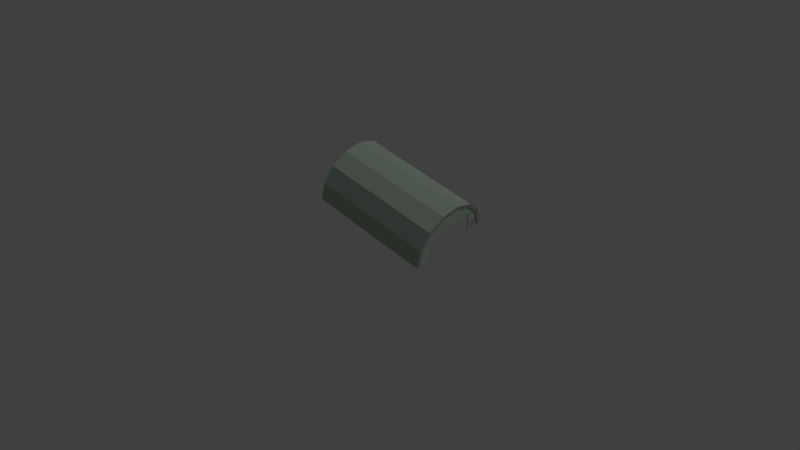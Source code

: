 # Source: SASAirfield.blend  (saved by Blender 2.79.0; exported with 4.5.12 LTS)
import bpy
from mathutils import Matrix  # noqa: F401  (used for matrix-valued properties, if any)

bpy.ops.wm.read_factory_settings(use_empty=True)
scene = bpy.context.scene
scene.name = 'Scene'

# ---- collections
col_collection_1 = bpy.data.collections.new('Collection 1'); scene.collection.children.link(col_collection_1)

# ---- materials (node trees are filled in below, after node groups)
mat_hanger = bpy.data.materials.new('Hanger')
mat_hanger.alpha_threshold = 0.0
mat_hanger.use_transparent_shadow = False
mat_hanger.diffuse_color = (0.2372, 0.2957, 0.2405, 1.0)
mat_hanger.roughness = 0.5
mat_hanger.specular_intensity = 0.0
mat_door = bpy.data.materials.new('Door')
mat_door.alpha_threshold = 0.0
mat_door.use_transparent_shadow = False
mat_door.diffuse_color = (0.1789, 0.1789, 0.1789, 1.0)
mat_door.roughness = 0.5
mat_door.specular_intensity = 0.0
mat_doormid = bpy.data.materials.new('DoorMid')
mat_doormid.alpha_threshold = 0.0
mat_doormid.use_transparent_shadow = False
mat_doormid.diffuse_color = (0.2266, 0.2266, 0.2266, 1.0)
mat_doormid.roughness = 0.5
mat_doormid.specular_intensity = 0.0

# ---- material node trees

# ---- world
world_world = bpy.data.worlds.new('World'); scene.world = world_world
world_world.color = (0.05088, 0.05088, 0.05088)
world_world.use_sun_shadow = False
world_world.sun_shadow_jitter_overblur = 0.0
world_world.cycles.sampling_method = 'MANUAL'

# ---- cameras
cam_camera = bpy.data.cameras.new('Camera')
cam_camera.clip_end = 100.0
cam_camera.lens = 35.0
cam_camera.sensor_width = 32.0
cam_camera.sensor_height = 18.0
cam_camera.ortho_scale = 7.314
cam_camera.dof.focus_distance = 0.0
cam_camera.dof.aperture_fstop = 128.0

# ---- lights
light_lamp_001 = bpy.data.lights.new('Lamp.001', 'SUN')
light_lamp_001.transmission_factor = 0.0
light_lamp_001.cutoff_distance = 30.0
light_lamp_001.angle = 0.1993
light_lamp_001.energy = 0.2
light_lamp_001.shadow_buffer_clip_start = 1.001
light_lamp_001.shadow_soft_size = 0.1
light_lamp_001.shadow_cascade_max_distance = 1000.0
light_lamp = bpy.data.lights.new('Lamp', 'SUN')
light_lamp.transmission_factor = 0.0
light_lamp.cutoff_distance = 30.0
light_lamp.angle = 0.1993
light_lamp.energy = 1.0
light_lamp.shadow_buffer_clip_start = 1.001
light_lamp.shadow_soft_size = 0.1
light_lamp.shadow_cascade_max_distance = 1000.0

# ---- meshes
me_cylinder_002 = bpy.data.meshes.new('Cylinder.002')
me_cylinder_002.from_pydata([(0.75, -0.901, 0.4339), (0.75, 0.901, 0.4339), (1.463, -0.901, 0.4339), (1.463, 0.901, 0.4339), (0.0, 0.901, 0.4339), (0.0, -0.901, 0.4339), (-0.75, -0.901, 0.4339), (-0.75, 0.901, 0.4339), (-1.463, -0.901, 0.4339), (-1.463, 0.901, 0.4339), (0.75, -0.2225, 0.9749), (0.75, -0.6235, 0.7818), (0.75, 0.2225, 0.9749), (0.75, 0.6235, 0.7818), (1.463, -0.2225, 0.9749), (1.463, -0.6235, 0.7818), (1.463, 0.2225, 0.9749), (1.463, 0.6235, 0.7818), (0.0, 0.6235, 0.7818), (0.0, 0.2225, 0.9749), (0.0, -0.2225, 0.9749), (0.0, -0.6235, 0.7818), (-0.75, -0.2225, 0.9749), (-0.75, -0.6235, 0.7818), (-0.75, 0.2225, 0.9749), (-0.75, 0.6235, 0.7818), (-1.463, -0.2225, 0.9749), (-1.463, -0.6235, 0.7818), (-1.463, 0.2225, 0.9749), (-1.463, 0.6235, 0.7818)], [], [(18, 13, 1, 4), (19, 12, 13, 18), (20, 10, 12, 19), (21, 11, 10, 20), (5, 0, 11, 21), (13, 17, 3, 1), (12, 16, 17, 13), (10, 14, 16, 12), (11, 15, 14, 10), (0, 2, 15, 11), (18, 4, 7, 25), (19, 18, 25, 24), (20, 19, 24, 22), (21, 20, 22, 23), (5, 21, 23, 6), (25, 7, 9, 29), (24, 25, 29, 28), (22, 24, 28, 26), (23, 22, 26, 27), (6, 23, 27, 8)])
me_cylinder_002.materials.append(mat_hanger)
me_cylinder_002.use_remesh_preserve_volume = False
me_cylinder_002.use_remesh_preserve_attributes = False
me_cylinder_002.use_mirror_vertex_groups = False
me_cylinder_002.update()
me_cylinder = bpy.data.meshes.new('Cylinder')
me_cylinder.from_pydata([(1.5, 1.0, 5.96e-08), (1.5, -1.0, -1.192e-07), (1.5, -0.901, 0.4339), (1.5, 0.901, 0.4339), (1.5, -0.8105, 0.4091), (1.5, -0.8996, -7.451e-08), (1.5, 0.8105, 0.4091), (1.5, 0.8996, 7.451e-08), (1.466, -0.8105, 0.4091), (1.466, -0.8996, -7.451e-08), (1.486, 0.7448, 0.2027), (1.486, 0.6673, 0.2027), (1.486, 0.6673, -1.589e-09), (1.486, 0.8166, -1.589e-09), (1.466, 0.8105, 0.4091), (1.466, 0.8996, 7.451e-08), (1.486, 0.6132, -1.589e-09), (1.486, -0.6132, -1.589e-09), (1.486, -0.6132, 0.5116), (1.486, 0.6132, 0.5116), (1.486, 0.8996, 7.292e-08), (1.486, 0.8105, 0.4091), (1.486, 0.5609, 0.7221), (1.486, 0.2002, 0.8958), (1.486, -0.2002, 0.8958), (1.486, -0.5609, 0.7221), (1.486, -0.8996, -7.61e-08), (1.486, -0.8105, 0.4091), (0.75, 1.0, 7.451e-08), (0.75, -0.901, 0.4339), (0.75, -1.0, -8.941e-08), (0.75, 0.901, 0.4339), (1.463, 1.0, 6.034e-08), (1.463, -0.901, 0.4339), (1.463, -1.0, -1.177e-07), (1.463, 0.901, 0.4339), (0.7384, -1.0, -8.941e-08), (-1.5, 1.0, 5.96e-08), (0.0, 0.901, 0.4339), (-1.5, -1.0, -1.192e-07), (-1.5, -0.901, 0.4339), (-1.5, 0.901, 0.4339), (0.0, -0.901, 0.4339), (0.0, -1.0, -5.96e-08), (0.0, 1.0, 8.941e-08), (-1.5, -0.8105, 0.4091), (-1.5, -0.8996, -7.451e-08), (-1.5, 0.8105, 0.4091), (-1.5, 0.8996, 7.451e-08), (-1.466, -0.8105, 0.4091), (-1.466, -0.8996, -7.451e-08), (-1.486, 0.7448, 0.2027), (-1.486, 0.6673, 0.2027), (-1.486, 0.6673, 0.0), (-1.486, 0.8166, 0.0), (-1.466, 0.8105, 0.4091), (-1.466, 0.8996, 7.451e-08), (-1.486, 0.6132, 0.0), (-1.486, -0.6132, 0.0), (-1.486, -0.6132, 0.5116), (-1.486, 0.6132, 0.5116), (-1.486, 0.8996, 7.451e-08), (-1.486, 0.8105, 0.4091), (-1.486, 0.5609, 0.7221), (-1.486, 0.2002, 0.8958), (-1.486, -0.2002, 0.8958), (-1.486, -0.5609, 0.7221), (-1.486, -0.8996, -7.451e-08), (-1.486, -0.8105, 0.4091), (-0.75, 1.0, 7.451e-08), (-0.75, -0.901, 0.4339), (-0.75, -1.0, -8.941e-08), (-0.75, 0.901, 0.4339), (-1.463, 1.0, 6.034e-08), (-1.463, -0.901, 0.4339), (-1.463, -1.0, -1.177e-07), (-1.463, 0.901, 0.4339), (-1.463, -0.99, -1.177e-07), (-1.463, -0.891, 0.4339), (-0.75, -0.99, -8.941e-08), (-0.75, -0.891, 0.4339), (1.463, -0.99, -1.177e-07), (1.463, -0.891, 0.4339), (0.75, -0.99, -8.941e-08), (0.0, -0.99, -5.96e-08), (0.0, -0.891, 0.4339), (0.75, -0.891, 0.4339), (-1.463, 0.99, 6.034e-08), (-1.463, 0.891, 0.4339), (-0.75, 0.99, 7.451e-08), (-0.75, 0.891, 0.4339), (1.463, 0.99, 6.034e-08), (1.463, 0.891, 0.4339), (0.75, 0.99, 7.451e-08), (0.75, 0.891, 0.4339), (0.0, 0.99, 8.941e-08), (0.0, 0.891, 0.4339), (1.466, -0.5609, 0.7221), (1.466, -0.2002, 0.8958), (1.466, 0.2002, 0.8958), (1.466, 0.5609, 0.7221), (1.466, 0.6132, 0.5116), (1.466, -0.6132, 0.5116), (1.466, -0.6132, 0.0), (1.466, 0.6132, 0.0), (1.466, 0.6673, 0.0), (1.466, 0.6673, 0.2027), (1.466, 0.8166, 0.2027), (1.466, 0.8166, 0.0), (1.466, 0.7398, 0.2027), (1.466, 0.7398, 0.0), (1.466, 0.7448, 0.2027), (1.466, 0.7448, 0.0), (1.486, 0.8166, 0.2027), (1.486, 0.7448, -1.589e-09), (1.486, 0.7398, 0.2027), (1.486, 0.7398, -1.589e-09), (-1.466, -0.5609, 0.7221), (-1.466, -0.2002, 0.8958), (-1.466, 0.2002, 0.8958), (-1.466, 0.5609, 0.7221), (-1.466, 0.6132, 0.5116), (-1.466, -0.6132, 0.5116), (-1.466, -0.6132, 0.0), (-1.466, 0.6132, 0.0), (-1.466, 0.6673, 0.0), (-1.466, 0.6673, 0.2027), (-1.466, 0.8166, 0.2027), (-1.466, 0.8166, 0.0), (-1.466, 0.7398, 0.2027), (-1.466, 0.7398, 0.0), (-1.466, 0.7448, 0.2027), (-1.466, 0.7448, 0.0), (-1.486, 0.8166, 0.2027), (-1.486, 0.7448, 0.0), (-1.486, 0.7398, 0.2027), (-1.486, 0.7398, 0.0), (1.5, -0.6235, 0.7818), (1.5, -0.2225, 0.9749), (1.5, 0.2225, 0.9749), (1.5, 0.6235, 0.7818), (1.5, -0.5609, 0.7221), (1.5, -0.2002, 0.8958), (1.5, 0.2002, 0.8958), (1.5, 0.5609, 0.7221), (1.463, -0.2225, 0.9749), (1.463, -0.6235, 0.7818), (1.463, 0.2225, 0.9749), (1.463, 0.6235, 0.7818), (-1.5, -0.6235, 0.7818), (-1.5, -0.2225, 0.9749), (-1.5, 0.2225, 0.9749), (-1.5, 0.6235, 0.7818), (-1.5, -0.5609, 0.7221), (-1.5, -0.2002, 0.8958), (-1.5, 0.2002, 0.8958), (-1.5, 0.5609, 0.7221), (-1.463, -0.2225, 0.9749), (-1.463, -0.6235, 0.7818), (-1.463, 0.2225, 0.9749), (-1.463, 0.6235, 0.7818)], [(36, 30)], [(34, 1, 2, 33), (35, 3, 0, 32), (2, 1, 5, 4), (0, 3, 6, 7), (13, 113, 10, 114), (7, 6, 14, 15), (4, 5, 9, 8), (114, 10, 115, 116), (116, 115, 11, 12), (27, 26, 17, 18, 19, 16, 12, 11, 115, 10, 113, 13, 20, 21, 22, 23, 24, 25), (44, 95, 89, 69), (43, 84, 83, 30), (31, 94, 92, 35), (34, 81, 82, 33), (33, 8, 9, 34), (14, 35, 32, 15), (75, 74, 40, 39), (76, 73, 37, 41), (40, 45, 46, 39), (37, 48, 47, 41), (54, 134, 51, 133), (48, 56, 55, 47), (45, 49, 50, 46), (134, 136, 135, 51), (136, 53, 52, 135), (68, 66, 65, 64, 63, 62, 61, 54, 133, 51, 135, 52, 53, 57, 60, 59, 58, 67), (32, 91, 93, 28), (71, 79, 84, 43), (73, 87, 88, 76), (75, 77, 79, 71), (74, 75, 50, 49), (55, 56, 73, 76), (30, 83, 81, 34), (42, 85, 80, 70), (74, 78, 77, 75), (70, 80, 78, 74), (33, 82, 86, 29), (29, 86, 85, 42), (79, 77, 78, 80), (84, 79, 80, 85), (83, 86, 82, 81), (84, 85, 86, 83), (28, 93, 95, 44), (69, 89, 87, 73), (38, 96, 94, 31), (35, 92, 91, 32), (72, 90, 96, 38), (76, 88, 90, 72), (90, 88, 87, 89), (96, 90, 89, 95), (94, 93, 91, 92), (96, 95, 93, 94), (69, 73, 76, 72), (44, 69, 72, 38), (31, 28, 44, 38), (31, 35, 32, 28), (33, 29, 30, 34), (29, 42, 43, 30), (42, 70, 71, 43), (75, 71, 70, 74), (8, 97, 98, 99, 100, 14, 15, 108, 107, 111, 109, 106, 105, 104, 101, 102, 103, 9), (110, 105, 106, 109), (112, 110, 109, 111), (108, 112, 111, 107), (102, 101, 19, 18), (8, 9, 26, 27), (104, 105, 12, 16), (103, 102, 18, 17), (97, 8, 27, 25), (112, 108, 13, 114), (101, 104, 16, 19), (98, 97, 25, 24), (9, 103, 17, 26), (99, 98, 24, 23), (105, 110, 116, 12), (108, 15, 20, 13), (100, 99, 23, 22), (14, 100, 22, 21), (15, 14, 21, 20), (110, 112, 114, 116), (49, 50, 123, 122, 121, 124, 125, 126, 129, 131, 127, 128, 56, 55, 120, 119, 118, 117), (130, 129, 126, 125), (132, 131, 129, 130), (128, 127, 131, 132), (123, 50, 67, 58), (118, 119, 64, 65), (130, 125, 53, 136), (56, 128, 54, 61), (119, 120, 63, 64), (120, 55, 62, 63), (55, 56, 61, 62), (132, 130, 136, 134), (121, 122, 59, 60), (50, 49, 68, 67), (125, 124, 57, 53), (122, 123, 58, 59), (49, 117, 66, 68), (128, 132, 134, 54), (124, 121, 60, 57), (117, 118, 65, 66), (33, 2, 137, 146), (146, 137, 138, 145), (145, 138, 139, 147), (147, 139, 140, 148), (148, 140, 3, 35), (138, 137, 141, 142), (3, 140, 144, 6), (139, 138, 142, 143), (137, 2, 4, 141), (140, 139, 143, 144), (142, 141, 97, 98), (143, 142, 98, 99), (144, 143, 99, 100), (141, 4, 8, 97), (6, 144, 100, 14), (146, 97, 8, 33), (145, 98, 97, 146), (147, 99, 98, 145), (99, 147, 148, 100), (100, 148, 35, 14), (74, 158, 149, 40), (158, 157, 150, 149), (157, 159, 151, 150), (159, 160, 152, 151), (160, 76, 41, 152), (150, 154, 153, 149), (41, 47, 156, 152), (151, 155, 154, 150), (149, 153, 45, 40), (152, 156, 155, 151), (154, 118, 117, 153), (155, 119, 118, 154), (156, 120, 119, 155), (153, 117, 49, 45), (47, 55, 120, 156), (158, 74, 49, 117), (157, 158, 117, 118), (159, 157, 118, 119), (119, 120, 160, 159), (120, 55, 76, 160)])
me_cylinder.polygons.foreach_set('material_index', [0, 0, 1, 1, 1, 1, 1, 2, 1, 0, 0, 0, 0, 0, 1, 1, 0, 0, 1, 1, 1, 1, 1, 2, 1, 0, 0, 0, 0, 0, 1, 1, 0, 0, 0, 0, 0, 0, 0, 0, 0, 0, 0, 0, 0, 0, 0, 0, 0, 0, 0, 0, 0, 0, 0, 0, 0, 0, 0, 0, 0, 1, 2, 1, 0, 0, 0, 0, 0, 1, 0, 0, 0, 0, 1, 0, 0, 0, 0, 2, 0, 1, 2, 1, 0, 0, 1, 0, 0, 0, 0, 2, 0, 0, 0, 0, 0, 1, 0, 0, 0, 0, 0, 0, 0, 1, 1, 1, 1, 1, 1, 1, 1, 1, 1, 1, 1, 1, 1, 1, 0, 0, 0, 0, 0, 1, 1, 1, 1, 1, 1, 1, 1, 1, 1, 1, 1, 1, 1, 1])
me_cylinder.materials.append(mat_hanger)
me_cylinder.materials.append(mat_door)
me_cylinder.materials.append(mat_doormid)
me_cylinder.use_remesh_preserve_volume = False
me_cylinder.use_remesh_preserve_attributes = False
me_cylinder.use_mirror_vertex_groups = False
me_cylinder.update()

# ---- objects
ob_cylinder_001 = bpy.data.objects.new('Cylinder.001', me_cylinder_002)
ob_lamp_001 = bpy.data.objects.new('Lamp.001', light_lamp_001)
ob_cylinder = bpy.data.objects.new('Cylinder', me_cylinder)
ob_lamp = bpy.data.objects.new('Lamp', light_lamp)
ob_camera = bpy.data.objects.new('Camera', cam_camera)

# ---- transforms, parenting, visibility, modifiers, constraints
ob_cylinder_001.location = (0.0, 0.0, 0.0)
ob_cylinder_001.lineart.crease_threshold = 0.0
ob_lamp_001.location = (4.076, 1.005, 5.904)
ob_lamp_001.rotation_euler = (0.7854, -0.0, 5.498)
ob_lamp_001.lock_rotations_4d = False
ob_lamp_001.empty_display_type = 'ARROWS'
ob_lamp_001.color = (0.0, 0.0, 0.0, 0.0)
ob_lamp_001.lineart.crease_threshold = 0.0
ob_cylinder.location = (0.0, 0.0, 0.0)
ob_cylinder.lineart.crease_threshold = 0.0
ob_lamp.location = (4.076, 1.005, 5.904)
ob_lamp.rotation_euler = (0.7854, -0.0, 2.356)
ob_lamp.lock_rotations_4d = False
ob_lamp.empty_display_type = 'ARROWS'
ob_lamp.color = (0.0, 0.0, 0.0, 0.0)
ob_lamp.lineart.crease_threshold = 0.0
ob_camera.location = (10.0, -10.0, 13.67)
ob_camera.rotation_euler = (0.7854, 0.0, 0.7854)
ob_camera.lock_rotations_4d = False
ob_camera.empty_display_type = 'ARROWS'
ob_camera.color = (0.0, 0.0, 0.0, 0.0)
ob_camera.display_type = 'WIRE'
ob_camera.lineart.crease_threshold = 0.0

# ---- collection membership
col_collection_1.objects.link(ob_cylinder_001)
col_collection_1.objects.link(ob_lamp_001)
col_collection_1.objects.link(ob_cylinder)
col_collection_1.objects.link(ob_lamp)
col_collection_1.objects.link(ob_camera)

# ---- scene / render settings (as saved in the file)
scene.camera = ob_camera
scene.frame_start = 1; scene.frame_end = 250; scene.frame_set(1)
scene.render.engine = 'BLENDER_EEVEE_NEXT'
scene.render.resolution_percentage = 50
scene.render.dither_intensity = 0.0
scene.cycles.use_denoising = False
scene.cycles.samples = 128
scene.cycles.sampling_pattern = 'TABULATED_SOBOL'
scene.cycles.light_sampling_threshold = 0.0
scene.cycles.use_adaptive_sampling = False
scene.cycles.use_light_tree = False
scene.cycles.blur_glossy = 0.0
scene.cycles.sample_clamp_indirect = 0.0
scene.view_settings.view_transform = 'Standard'
bpy.context.view_layer.update()
